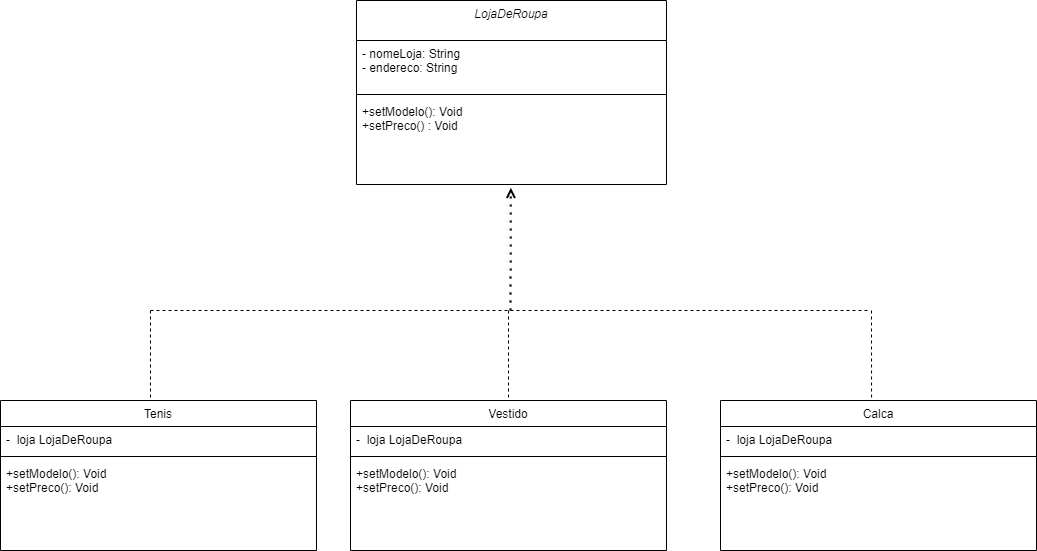

The diagram above was exported from draw.io. Its source (the exported page's mxGraphModel, read from the mxfile embedded in the PNG):
<mxGraphModel dx="1929" dy="1750" grid="1" gridSize="10" guides="1" tooltips="1" connect="1" arrows="1" fold="1" page="1" pageScale="1" pageWidth="827" pageHeight="1169" math="0" shadow="0">
  <root>
    <mxCell id="WIyWlLk6GJQsqaUBKTNV-0" />
    <mxCell id="WIyWlLk6GJQsqaUBKTNV-1" parent="WIyWlLk6GJQsqaUBKTNV-0" />
    <mxCell id="zkfFHV4jXpPFQw0GAbJ--0" value="LojaDeRoupa" style="swimlane;fontStyle=2;align=center;verticalAlign=top;childLayout=stackLayout;horizontal=1;startSize=40;horizontalStack=0;resizeParent=1;resizeLast=0;collapsible=1;marginBottom=0;rounded=0;shadow=0;strokeWidth=1;" parent="WIyWlLk6GJQsqaUBKTNV-1" vertex="1">
      <mxGeometry x="166" y="-470" width="310" height="184" as="geometry">
        <mxRectangle x="230" y="140" width="160" height="26" as="alternateBounds" />
      </mxGeometry>
    </mxCell>
    <mxCell id="zkfFHV4jXpPFQw0GAbJ--2" value="- nomeLoja: String&#10;- endereco: String" style="text;align=left;verticalAlign=top;spacingLeft=4;spacingRight=4;overflow=hidden;rotatable=0;points=[[0,0.5],[1,0.5]];portConstraint=eastwest;rounded=0;shadow=0;html=0;" parent="zkfFHV4jXpPFQw0GAbJ--0" vertex="1">
      <mxGeometry y="40" width="310" height="50" as="geometry" />
    </mxCell>
    <mxCell id="zkfFHV4jXpPFQw0GAbJ--4" value="" style="line;html=1;strokeWidth=1;align=left;verticalAlign=middle;spacingTop=-1;spacingLeft=3;spacingRight=3;rotatable=0;labelPosition=right;points=[];portConstraint=eastwest;" parent="zkfFHV4jXpPFQw0GAbJ--0" vertex="1">
      <mxGeometry y="90" width="310" height="8" as="geometry" />
    </mxCell>
    <mxCell id="zkfFHV4jXpPFQw0GAbJ--5" value="+setModelo(): Void&#10;+setPreco() : Void" style="text;align=left;verticalAlign=top;spacingLeft=4;spacingRight=4;overflow=hidden;rotatable=0;points=[[0,0.5],[1,0.5]];portConstraint=eastwest;" parent="zkfFHV4jXpPFQw0GAbJ--0" vertex="1">
      <mxGeometry y="98" width="310" height="86" as="geometry" />
    </mxCell>
    <mxCell id="zkfFHV4jXpPFQw0GAbJ--17" value="Tenis" style="swimlane;fontStyle=0;align=center;verticalAlign=top;childLayout=stackLayout;horizontal=1;startSize=26;horizontalStack=0;resizeParent=1;resizeLast=0;collapsible=1;marginBottom=0;rounded=0;shadow=0;strokeWidth=1;" parent="WIyWlLk6GJQsqaUBKTNV-1" vertex="1">
      <mxGeometry x="-190" y="-70" width="316" height="150" as="geometry">
        <mxRectangle x="550" y="140" width="160" height="26" as="alternateBounds" />
      </mxGeometry>
    </mxCell>
    <mxCell id="zkfFHV4jXpPFQw0GAbJ--18" value="-  loja LojaDeRoupa" style="text;align=left;verticalAlign=top;spacingLeft=4;spacingRight=4;overflow=hidden;rotatable=0;points=[[0,0.5],[1,0.5]];portConstraint=eastwest;" parent="zkfFHV4jXpPFQw0GAbJ--17" vertex="1">
      <mxGeometry y="26" width="316" height="26" as="geometry" />
    </mxCell>
    <mxCell id="zkfFHV4jXpPFQw0GAbJ--23" value="" style="line;html=1;strokeWidth=1;align=left;verticalAlign=middle;spacingTop=-1;spacingLeft=3;spacingRight=3;rotatable=0;labelPosition=right;points=[];portConstraint=eastwest;" parent="zkfFHV4jXpPFQw0GAbJ--17" vertex="1">
      <mxGeometry y="52" width="316" height="8" as="geometry" />
    </mxCell>
    <mxCell id="zkfFHV4jXpPFQw0GAbJ--24" value="+setModelo(): Void&#10;+setPreco(): Void" style="text;align=left;verticalAlign=top;spacingLeft=4;spacingRight=4;overflow=hidden;rotatable=0;points=[[0,0.5],[1,0.5]];portConstraint=eastwest;" parent="zkfFHV4jXpPFQw0GAbJ--17" vertex="1">
      <mxGeometry y="60" width="316" height="54" as="geometry" />
    </mxCell>
    <mxCell id="Y2uDsIogH0DGoUAFlsQA-8" value="Calca" style="swimlane;fontStyle=0;align=center;verticalAlign=top;childLayout=stackLayout;horizontal=1;startSize=26;horizontalStack=0;resizeParent=1;resizeLast=0;collapsible=1;marginBottom=0;rounded=0;shadow=0;strokeWidth=1;" vertex="1" parent="WIyWlLk6GJQsqaUBKTNV-1">
      <mxGeometry x="530" y="-70" width="316" height="150" as="geometry">
        <mxRectangle x="550" y="140" width="160" height="26" as="alternateBounds" />
      </mxGeometry>
    </mxCell>
    <mxCell id="Y2uDsIogH0DGoUAFlsQA-9" value="-  loja LojaDeRoupa" style="text;align=left;verticalAlign=top;spacingLeft=4;spacingRight=4;overflow=hidden;rotatable=0;points=[[0,0.5],[1,0.5]];portConstraint=eastwest;" vertex="1" parent="Y2uDsIogH0DGoUAFlsQA-8">
      <mxGeometry y="26" width="316" height="26" as="geometry" />
    </mxCell>
    <mxCell id="Y2uDsIogH0DGoUAFlsQA-10" value="" style="line;html=1;strokeWidth=1;align=left;verticalAlign=middle;spacingTop=-1;spacingLeft=3;spacingRight=3;rotatable=0;labelPosition=right;points=[];portConstraint=eastwest;" vertex="1" parent="Y2uDsIogH0DGoUAFlsQA-8">
      <mxGeometry y="52" width="316" height="8" as="geometry" />
    </mxCell>
    <mxCell id="Y2uDsIogH0DGoUAFlsQA-11" value="+setModelo(): Void&#10;+setPreco(): Void" style="text;align=left;verticalAlign=top;spacingLeft=4;spacingRight=4;overflow=hidden;rotatable=0;points=[[0,0.5],[1,0.5]];portConstraint=eastwest;" vertex="1" parent="Y2uDsIogH0DGoUAFlsQA-8">
      <mxGeometry y="60" width="316" height="54" as="geometry" />
    </mxCell>
    <mxCell id="Y2uDsIogH0DGoUAFlsQA-12" value="Vestido" style="swimlane;fontStyle=0;align=center;verticalAlign=top;childLayout=stackLayout;horizontal=1;startSize=26;horizontalStack=0;resizeParent=1;resizeLast=0;collapsible=1;marginBottom=0;rounded=0;shadow=0;strokeWidth=1;" vertex="1" parent="WIyWlLk6GJQsqaUBKTNV-1">
      <mxGeometry x="160" y="-70" width="316" height="150" as="geometry">
        <mxRectangle x="550" y="140" width="160" height="26" as="alternateBounds" />
      </mxGeometry>
    </mxCell>
    <mxCell id="Y2uDsIogH0DGoUAFlsQA-13" value="-  loja LojaDeRoupa" style="text;align=left;verticalAlign=top;spacingLeft=4;spacingRight=4;overflow=hidden;rotatable=0;points=[[0,0.5],[1,0.5]];portConstraint=eastwest;" vertex="1" parent="Y2uDsIogH0DGoUAFlsQA-12">
      <mxGeometry y="26" width="316" height="26" as="geometry" />
    </mxCell>
    <mxCell id="Y2uDsIogH0DGoUAFlsQA-14" value="" style="line;html=1;strokeWidth=1;align=left;verticalAlign=middle;spacingTop=-1;spacingLeft=3;spacingRight=3;rotatable=0;labelPosition=right;points=[];portConstraint=eastwest;" vertex="1" parent="Y2uDsIogH0DGoUAFlsQA-12">
      <mxGeometry y="52" width="316" height="8" as="geometry" />
    </mxCell>
    <mxCell id="Y2uDsIogH0DGoUAFlsQA-15" value="+setModelo(): Void&#10;+setPreco(): Void" style="text;align=left;verticalAlign=top;spacingLeft=4;spacingRight=4;overflow=hidden;rotatable=0;points=[[0,0.5],[1,0.5]];portConstraint=eastwest;" vertex="1" parent="Y2uDsIogH0DGoUAFlsQA-12">
      <mxGeometry y="60" width="316" height="54" as="geometry" />
    </mxCell>
    <mxCell id="Y2uDsIogH0DGoUAFlsQA-16" value="" style="endArrow=none;html=1;rounded=0;entryX=0.5;entryY=0;entryDx=0;entryDy=0;dashed=1;endFill=0;" edge="1" parent="WIyWlLk6GJQsqaUBKTNV-1" target="Y2uDsIogH0DGoUAFlsQA-12">
      <mxGeometry width="50" height="50" relative="1" as="geometry">
        <mxPoint x="318" y="-160" as="sourcePoint" />
        <mxPoint x="310" y="-80" as="targetPoint" />
      </mxGeometry>
    </mxCell>
    <mxCell id="Y2uDsIogH0DGoUAFlsQA-17" value="" style="endArrow=none;html=1;rounded=0;dashed=1;" edge="1" parent="WIyWlLk6GJQsqaUBKTNV-1">
      <mxGeometry width="50" height="50" relative="1" as="geometry">
        <mxPoint x="-40" y="-160" as="sourcePoint" />
        <mxPoint x="680" y="-160" as="targetPoint" />
      </mxGeometry>
    </mxCell>
    <mxCell id="Y2uDsIogH0DGoUAFlsQA-18" value="" style="endArrow=none;html=1;rounded=0;dashed=1;endFill=0;" edge="1" parent="WIyWlLk6GJQsqaUBKTNV-1">
      <mxGeometry width="50" height="50" relative="1" as="geometry">
        <mxPoint x="-40" y="-160" as="sourcePoint" />
        <mxPoint x="-40" y="-70" as="targetPoint" />
      </mxGeometry>
    </mxCell>
    <mxCell id="Y2uDsIogH0DGoUAFlsQA-19" value="" style="endArrow=none;html=1;rounded=0;dashed=1;entryX=0.478;entryY=-0.013;entryDx=0;entryDy=0;entryPerimeter=0;endFill=0;" edge="1" parent="WIyWlLk6GJQsqaUBKTNV-1" target="Y2uDsIogH0DGoUAFlsQA-8">
      <mxGeometry width="50" height="50" relative="1" as="geometry">
        <mxPoint x="681" y="-160" as="sourcePoint" />
        <mxPoint x="690" y="-100" as="targetPoint" />
      </mxGeometry>
    </mxCell>
    <mxCell id="Y2uDsIogH0DGoUAFlsQA-20" value="" style="endArrow=open;dashed=1;html=1;dashPattern=1 3;strokeWidth=2;rounded=0;entryX=0.498;entryY=1.038;entryDx=0;entryDy=0;entryPerimeter=0;endFill=0;" edge="1" parent="WIyWlLk6GJQsqaUBKTNV-1" target="zkfFHV4jXpPFQw0GAbJ--5">
      <mxGeometry width="50" height="50" relative="1" as="geometry">
        <mxPoint x="320" y="-160" as="sourcePoint" />
        <mxPoint x="330" y="-210" as="targetPoint" />
      </mxGeometry>
    </mxCell>
  </root>
</mxGraphModel>